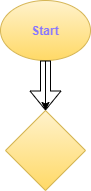

The diagram above was exported from draw.io. Its source (the exported page's mxGraphModel, read from the mxfile embedded in the PNG):
<mxGraphModel dx="704" dy="439" grid="1" gridSize="10" guides="1" tooltips="1" connect="1" arrows="1" fold="1" page="1" pageScale="1" pageWidth="850" pageHeight="1100" math="0" shadow="0">
  <root>
    <mxCell id="0" />
    <mxCell id="1" parent="0" />
    <mxCell id="7" value="" style="edgeStyle=orthogonalEdgeStyle;rounded=0;orthogonalLoop=1;jettySize=auto;html=1;" edge="1" parent="1" source="2" target="3">
      <mxGeometry relative="1" as="geometry" />
    </mxCell>
    <mxCell id="2" value="&lt;b&gt;&lt;font color=&quot;#8875ff&quot;&gt;Start&lt;/font&gt;&lt;/b&gt;" style="ellipse;whiteSpace=wrap;html=1;gradientColor=#ffd966;fillColor=#fff2cc;strokeColor=#d6b656;" vertex="1" parent="1">
      <mxGeometry x="230" y="20" width="90" height="60" as="geometry" />
    </mxCell>
    <mxCell id="3" value="" style="rhombus;whiteSpace=wrap;html=1;gradientColor=#ffd966;fillColor=#fff2cc;strokeColor=#d6b656;" vertex="1" parent="1">
      <mxGeometry x="235" y="130" width="80" height="80" as="geometry" />
    </mxCell>
    <mxCell id="6" value="" style="shape=flexArrow;endArrow=classic;html=1;entryX=0.5;entryY=0;entryDx=0;entryDy=0;" edge="1" parent="1" target="3">
      <mxGeometry width="50" height="50" relative="1" as="geometry">
        <mxPoint x="275" y="80" as="sourcePoint" />
        <mxPoint x="330" y="30" as="targetPoint" />
      </mxGeometry>
    </mxCell>
  </root>
</mxGraphModel>